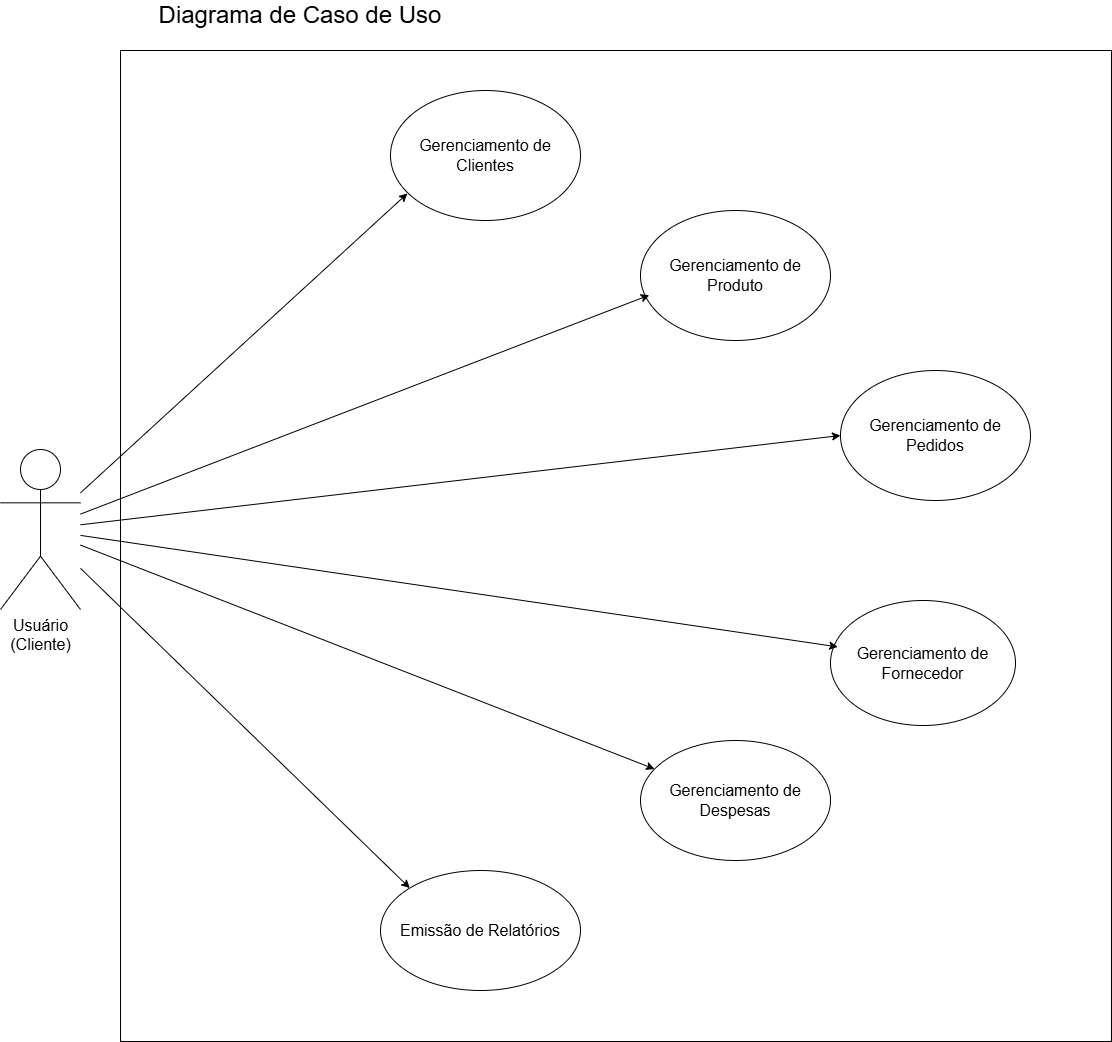

The diagram above was exported from draw.io. Its source (the exported page's mxGraphModel, read from the mxfile embedded in the PNG):
<mxGraphModel dx="2150" dy="1183" grid="1" gridSize="10" guides="1" tooltips="1" connect="1" arrows="1" fold="1" page="1" pageScale="1" pageWidth="827" pageHeight="1169" math="0" shadow="0">
  <root>
    <mxCell id="0" />
    <mxCell id="1" parent="0" />
    <mxCell id="n95NvtfGR8YfA1aaSuVd-2" parent="1" style="whiteSpace=wrap;html=1;aspect=fixed;" value="" vertex="1">
      <mxGeometry height="991" width="991" x="380" y="120" as="geometry" />
    </mxCell>
    <mxCell id="n95NvtfGR8YfA1aaSuVd-3" parent="1" style="shape=umlActor;verticalLabelPosition=bottom;verticalAlign=top;html=1;outlineConnect=0;" value="&lt;font style=&quot;font-size: 16px;&quot;&gt;Usuário&lt;/font&gt;&lt;div&gt;&lt;font style=&quot;font-size: 16px;&quot;&gt;(Cliente)&lt;/font&gt;&lt;/div&gt;&lt;div&gt;&lt;br&gt;&lt;/div&gt;" vertex="1">
      <mxGeometry height="160" width="80" x="260" y="519" as="geometry" />
    </mxCell>
    <mxCell id="n95NvtfGR8YfA1aaSuVd-4" parent="1" style="ellipse;whiteSpace=wrap;html=1;" value="&lt;font style=&quot;font-size: 16px;&quot;&gt;Gerenciamento de Clientes&lt;/font&gt;" vertex="1">
      <mxGeometry height="130" width="190" x="650" y="160" as="geometry" />
    </mxCell>
    <mxCell id="n95NvtfGR8YfA1aaSuVd-5" parent="1" style="ellipse;whiteSpace=wrap;html=1;" value="&lt;font style=&quot;font-size: 16px;&quot;&gt;Gerenciamento de Produto&lt;/font&gt;" vertex="1">
      <mxGeometry height="130" width="190" x="900" y="280" as="geometry" />
    </mxCell>
    <mxCell id="n95NvtfGR8YfA1aaSuVd-6" parent="1" style="ellipse;whiteSpace=wrap;html=1;" value="&lt;font style=&quot;font-size: 16px;&quot;&gt;Gerenciamento de Fornecedor&lt;/font&gt;" vertex="1">
      <mxGeometry height="125" width="185" x="1090" y="670" as="geometry" />
    </mxCell>
    <mxCell id="n95NvtfGR8YfA1aaSuVd-7" parent="1" style="ellipse;whiteSpace=wrap;html=1;" value="&lt;font style=&quot;font-size: 16px;&quot;&gt;Gerenciamento de Pedidos&lt;/font&gt;" vertex="1">
      <mxGeometry height="130" width="190" x="1100" y="440" as="geometry" />
    </mxCell>
    <mxCell id="n95NvtfGR8YfA1aaSuVd-8" parent="1" style="ellipse;whiteSpace=wrap;html=1;" value="&lt;font style=&quot;font-size: 16px;&quot;&gt;Gerenciamento de Despesas&lt;/font&gt;" vertex="1">
      <mxGeometry height="120" width="190" x="900" y="810" as="geometry" />
    </mxCell>
    <mxCell id="n95NvtfGR8YfA1aaSuVd-10" edge="1" parent="1" source="n95NvtfGR8YfA1aaSuVd-3" style="endArrow=classic;html=1;rounded=0;entryX=0.089;entryY=0.792;entryDx=0;entryDy=0;entryPerimeter=0;" target="n95NvtfGR8YfA1aaSuVd-4" value="">
      <mxGeometry height="50" relative="1" width="50" as="geometry">
        <mxPoint x="990" y="479" as="sourcePoint" />
        <mxPoint x="1040" y="429" as="targetPoint" />
      </mxGeometry>
    </mxCell>
    <mxCell id="n95NvtfGR8YfA1aaSuVd-11" edge="1" parent="1" source="n95NvtfGR8YfA1aaSuVd-3" style="endArrow=classic;html=1;rounded=0;entryX=0.046;entryY=0.651;entryDx=0;entryDy=0;entryPerimeter=0;" target="n95NvtfGR8YfA1aaSuVd-5" value="">
      <mxGeometry height="50" relative="1" width="50" as="geometry">
        <mxPoint x="990" y="479" as="sourcePoint" />
        <mxPoint x="1040" y="429" as="targetPoint" />
      </mxGeometry>
    </mxCell>
    <mxCell id="n95NvtfGR8YfA1aaSuVd-12" edge="1" parent="1" source="n95NvtfGR8YfA1aaSuVd-3" style="endArrow=classic;html=1;rounded=0;entryX=0;entryY=0.5;entryDx=0;entryDy=0;" target="n95NvtfGR8YfA1aaSuVd-7" value="">
      <mxGeometry height="50" relative="1" width="50" as="geometry">
        <mxPoint x="990" y="479" as="sourcePoint" />
        <mxPoint x="1040" y="429" as="targetPoint" />
      </mxGeometry>
    </mxCell>
    <mxCell id="n95NvtfGR8YfA1aaSuVd-13" edge="1" parent="1" source="n95NvtfGR8YfA1aaSuVd-3" style="endArrow=classic;html=1;rounded=0;" target="n95NvtfGR8YfA1aaSuVd-8" value="">
      <mxGeometry height="50" relative="1" width="50" as="geometry">
        <mxPoint x="990" y="479" as="sourcePoint" />
        <mxPoint x="1040" y="429" as="targetPoint" />
      </mxGeometry>
    </mxCell>
    <mxCell id="n95NvtfGR8YfA1aaSuVd-14" edge="1" parent="1" source="n95NvtfGR8YfA1aaSuVd-3" style="endArrow=classic;html=1;rounded=0;entryX=0.039;entryY=0.371;entryDx=0;entryDy=0;entryPerimeter=0;" target="n95NvtfGR8YfA1aaSuVd-6" value="">
      <mxGeometry height="50" relative="1" width="50" as="geometry">
        <mxPoint x="990" y="809" as="sourcePoint" />
        <mxPoint x="1040" y="759" as="targetPoint" />
      </mxGeometry>
    </mxCell>
    <mxCell id="n95NvtfGR8YfA1aaSuVd-25" parent="1" style="ellipse;whiteSpace=wrap;html=1;" value="&lt;font style=&quot;font-size: 16px;&quot;&gt;Emissão de Relatórios&lt;/font&gt;" vertex="1">
      <mxGeometry height="120" width="200" x="640" y="940" as="geometry" />
    </mxCell>
    <mxCell id="n95NvtfGR8YfA1aaSuVd-27" edge="1" parent="1" source="n95NvtfGR8YfA1aaSuVd-3" style="endArrow=classic;html=1;rounded=0;entryX=0;entryY=0;entryDx=0;entryDy=0;" target="n95NvtfGR8YfA1aaSuVd-25" value="">
      <mxGeometry height="50" relative="1" width="50" as="geometry">
        <mxPoint x="670" y="919" as="sourcePoint" />
        <mxPoint x="720" y="869" as="targetPoint" />
      </mxGeometry>
    </mxCell>
    <mxCell id="Hw7uNTtKb6QM2bo-omk2-2" parent="1" style="text;html=1;whiteSpace=wrap;strokeColor=none;fillColor=none;align=center;verticalAlign=middle;rounded=0;" value="&lt;font style=&quot;font-size: 24px;&quot;&gt;Diagrama de Caso de Uso&lt;/font&gt;" vertex="1">
      <mxGeometry height="30" width="320" x="400" y="70" as="geometry" />
    </mxCell>
  </root>
</mxGraphModel>